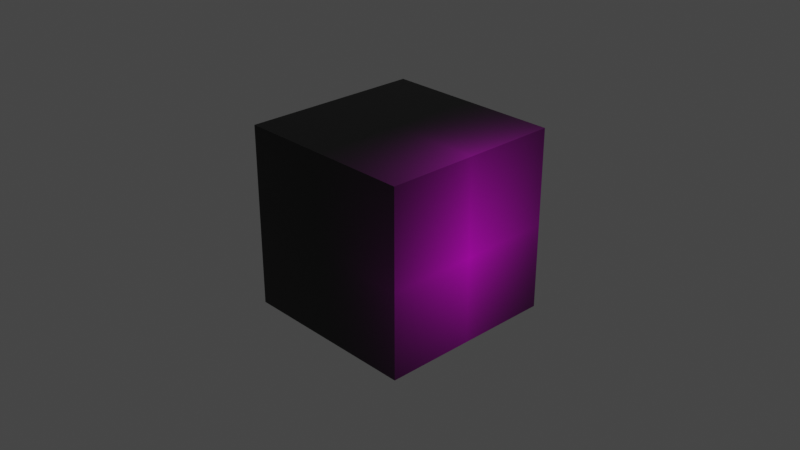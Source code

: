 # Source: halimbawaKahonUsingResolution1366x768.blend  (saved by Blender 2.92.15; exported with 4.5.12 LTS)
import bpy
from mathutils import Matrix  # noqa: F401  (used for matrix-valued properties, if any)

bpy.ops.wm.read_factory_settings(use_empty=True)
scene = bpy.context.scene
scene.name = 'Scene'

# ---- collections
col_collection = bpy.data.collections.new('Collection'); scene.collection.children.link(col_collection)

# ---- images (referenced by path relative to the original .blend; pixels are not part of the script)
import os
ASSET_DIR = os.environ.get("B2B_ASSET_DIR", "")  # directory of the original .blend (textures are referenced by path, not embedded)
HERE = os.path.dirname(os.path.abspath(__file__))  # packed textures are extracted next to this script under _unpacked/

def load_image(name, relpath, width, height, colorspace="sRGB"):
    """Load a texture the original file referenced (path relative to the .blend, or extracted next to this script)."""
    p = next((c for c in (os.path.join(HERE, relpath), os.path.join(ASSET_DIR, relpath)) if relpath and os.path.exists(c)), "")
    if p:
        img = bpy.data.images.load(p, check_existing=True)
        img.name = name
    else:  # same state as the original file: an image datablock whose file is absent (Cycles renders it pink)
        img = bpy.data.images.new(name, width, height)
        img.source = "FILE"
        img.filepath = "//" + (relpath or name)
    img.colorspace_settings.name = colorspace
    return img
img_armor_tga = load_image('armor.tga', 'armor.tga', 1024, 1024, 'sRGB')

# ---- materials (node trees are filled in below, after node groups)
mat_material = bpy.data.materials.new('Material')
mat_material.alpha_threshold = 0.0
mat_material.use_transparent_shadow = False
mat_material.line_color = (0.0, 0.0, 0.0, 1.0)

# ---- material node trees
mat_material.use_nodes = True; mat_material.node_tree.nodes.clear()
_N = mat_material.node_tree.nodes; _L = mat_material.node_tree.links
n0 = _N.new('ShaderNodeOutputMaterial'); n0.name = 'Material Output'; n0.location = (300, 300)
n1 = _N.new('ShaderNodeBsdfPrincipled'); n1.name = 'Principled BSDF'; n1.location = (10, 300)
n1.distribution = 'GGX'
n1.subsurface_method = 'BURLEY'
n1.inputs[2].default_value = 0.4
n1.inputs[3].default_value = 1.45
n1.inputs[27].default_value = (0.0, 0.0, 0.0, 1.0)
n1.inputs[28].default_value = 1.0
n2 = _N.new('ShaderNodeTexImage'); n2.name = 'Image Texture'; n2.location = (-310, 231)
n2.image = img_armor_tga
n2.extension = 'CLIP'
_L.new(n1.outputs[0], n0.inputs[0])
_L.new(n2.outputs[0], n1.inputs[0])
n0.is_active_output = True

# ---- world
world_world = bpy.data.worlds.new('World'); scene.world = world_world
world_world.use_nodes = True; world_world.node_tree.nodes.clear()
_N = world_world.node_tree.nodes; _L = world_world.node_tree.links
n0 = _N.new('ShaderNodeOutputWorld'); n0.name = 'World Output'; n0.location = (300, 300)
n1 = _N.new('ShaderNodeBackground'); n1.name = 'Background'; n1.location = (10, 300)
n1.inputs[0].default_value = (0.05088, 0.05088, 0.05088, 1.0)
_L.new(n1.outputs[0], n0.inputs[0])
n0.is_active_output = True
world_world.color = (0.05088, 0.05088, 0.05088)
world_world.use_sun_shadow = False
world_world.sun_shadow_jitter_overblur = 0.0

# ---- cameras
cam_camera = bpy.data.cameras.new('Camera')
cam_camera.clip_end = 100.0
cam_camera.ortho_scale = 7.314

# ---- lights
light_light = bpy.data.lights.new('Light', 'POINT')
light_light.transmission_factor = 0.0
light_light.energy = 1000.0
light_light.shadow_soft_size = 0.1
light_light.shadow_maximum_resolution = 0.006
light_light.use_absolute_resolution = True

# ---- meshes
me_cube = bpy.data.meshes.new('Cube')
me_cube.from_pydata([(1.0, 1.0, 1.0), (1.0, 1.0, -1.0), (1.0, -1.0, 1.0), (1.0, -1.0, -1.0), (-1.0, 1.0, 1.0), (-1.0, 1.0, -1.0), (-1.0, -1.0, 1.0), (-1.0, -1.0, -1.0)], [], [(0, 4, 6, 2), (3, 2, 6, 7), (7, 6, 4, 5), (5, 1, 3, 7), (1, 0, 2, 3), (5, 4, 0, 1)])
_uv = me_cube.uv_layers.new(name='UVMap')
_uv.uv.foreach_set('vector', [1.017, 0.9954, 1.017, 1.975, 0.01727, 1.97, 0.01351, 1.006, 0.009742, 0.04143, 0.01351, 1.006, -0.9083, 1.009, -0.9121, 0.04503, 2.775, 0.03064, 2.779, 0.9948, 1.857, 0.9984, 1.853, 0.03424, 1.006, -0.9235, 1.012, 0.04991, 0.009742, 0.04143, 0.005979, -0.9227, 1.012, 0.04991, 1.017, 0.9954, 0.01351, 1.006, 0.009742, 0.04143, 1.853, 0.03424, 1.857, 0.9984, 1.017, 0.9954, 1.012, 0.04991])
me_cube.materials.append(mat_material)
me_cube.use_remesh_preserve_volume = False
me_cube.use_remesh_preserve_attributes = False
me_cube.use_mirror_vertex_groups = False
me_cube.update()

# ---- objects
ob_cube = bpy.data.objects.new('Cube', me_cube)
ob_light = bpy.data.objects.new('Light', light_light)
ob_camera = bpy.data.objects.new('Camera', cam_camera)

# ---- transforms, parenting, visibility, modifiers, constraints
ob_cube.location = (0.0, 0.0, 0.0)
ob_cube.lock_rotations_4d = False
ob_cube.empty_display_type = 'ARROWS'
ob_cube.lineart.crease_threshold = 0.0
ob_light.location = (4.076, 1.005, 5.904)
ob_light.rotation_euler = (0.6503, 0.05522, 1.866)
ob_light.lock_rotations_4d = False
ob_light.empty_display_type = 'ARROWS'
ob_light.color = (0.0, 0.0, 0.0, 0.0)
ob_light.lineart.crease_threshold = 0.0
ob_camera.location = (7.359, -6.926, 4.958)
ob_camera.rotation_euler = (1.109, 0.0, 0.8149)
ob_camera.lock_rotations_4d = False
ob_camera.empty_display_type = 'ARROWS'
ob_camera.color = (0.0, 0.0, 0.0, 0.0)
ob_camera.display_type = 'WIRE'
ob_camera.lineart.crease_threshold = 0.0

# ---- collection membership
col_collection.objects.link(ob_cube)
col_collection.objects.link(ob_light)
col_collection.objects.link(ob_camera)

# ---- scene / render settings (as saved in the file)
scene.camera = ob_camera
scene.frame_start = 1; scene.frame_end = 250; scene.frame_set(1)
scene.render.engine = 'BLENDER_EEVEE_NEXT'
scene.cycles.use_denoising = False
scene.cycles.samples = 128
scene.cycles.sampling_pattern = 'TABULATED_SOBOL'
scene.cycles.use_adaptive_sampling = False
scene.cycles.use_light_tree = False
scene.view_settings.view_transform = 'Filmic'
bpy.context.view_layer.update()
